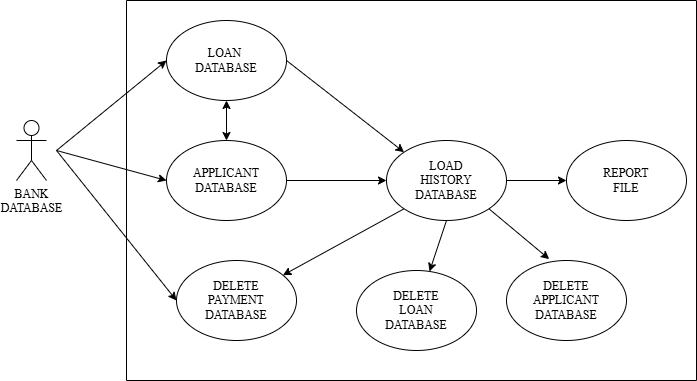

The diagram above was exported from draw.io. Its source (the exported page's mxGraphModel, read from the mxfile embedded in the PNG):
<mxGraphModel dx="786" dy="455" grid="1" gridSize="10" guides="1" tooltips="1" connect="1" arrows="1" fold="1" page="1" pageScale="1" pageWidth="1169" pageHeight="1654" math="0" shadow="0">
  <root>
    <mxCell id="0" />
    <mxCell id="1" parent="0" />
    <mxCell id="0DgiQxfM6QlRDLjDk-Hw-3" value="BANK&lt;div&gt;DATABASE&lt;/div&gt;" style="shape=umlActor;verticalLabelPosition=bottom;verticalAlign=top;html=1;outlineConnect=0;fontFamily=Times New Roman;" vertex="1" parent="1">
      <mxGeometry x="80" y="260" width="30" height="60" as="geometry" />
    </mxCell>
    <mxCell id="0DgiQxfM6QlRDLjDk-Hw-4" value="DELETE&lt;div&gt;PAYMENT&lt;/div&gt;&lt;div&gt;DATABASE&lt;/div&gt;" style="ellipse;whiteSpace=wrap;html=1;fontFamily=Times New Roman;" vertex="1" parent="1">
      <mxGeometry x="240" y="400" width="120" height="80" as="geometry" />
    </mxCell>
    <mxCell id="0DgiQxfM6QlRDLjDk-Hw-5" value="APPLICANT&lt;div&gt;DATABASE&lt;/div&gt;" style="ellipse;whiteSpace=wrap;html=1;fontFamily=Times New Roman;" vertex="1" parent="1">
      <mxGeometry x="230" y="280" width="120" height="80" as="geometry" />
    </mxCell>
    <mxCell id="0DgiQxfM6QlRDLjDk-Hw-6" value="LOAN&amp;nbsp;&lt;div&gt;DATABASE&lt;/div&gt;" style="ellipse;whiteSpace=wrap;html=1;fontFamily=Times New Roman;" vertex="1" parent="1">
      <mxGeometry x="230" y="160" width="120" height="80" as="geometry" />
    </mxCell>
    <mxCell id="0DgiQxfM6QlRDLjDk-Hw-7" value="LOAD&lt;div&gt;HISTORY&lt;/div&gt;&lt;div&gt;DATABASE&lt;/div&gt;" style="ellipse;whiteSpace=wrap;html=1;fontFamily=Times New Roman;" vertex="1" parent="1">
      <mxGeometry x="450" y="280" width="120" height="80" as="geometry" />
    </mxCell>
    <mxCell id="0DgiQxfM6QlRDLjDk-Hw-8" value="REPORT&lt;div&gt;FILE&lt;/div&gt;" style="ellipse;whiteSpace=wrap;html=1;fontFamily=Times New Roman;" vertex="1" parent="1">
      <mxGeometry x="630" y="280" width="120" height="80" as="geometry" />
    </mxCell>
    <mxCell id="0DgiQxfM6QlRDLjDk-Hw-9" value="DELETE&lt;div&gt;APPLICANT&lt;/div&gt;&lt;div&gt;DATABASE&lt;/div&gt;" style="ellipse;whiteSpace=wrap;html=1;fontFamily=Times New Roman;" vertex="1" parent="1">
      <mxGeometry x="570" y="400" width="120" height="80" as="geometry" />
    </mxCell>
    <mxCell id="0DgiQxfM6QlRDLjDk-Hw-10" value="DELETE&lt;div&gt;LOAN&lt;/div&gt;&lt;div&gt;DATABASE&lt;/div&gt;" style="ellipse;whiteSpace=wrap;html=1;fontFamily=Times New Roman;" vertex="1" parent="1">
      <mxGeometry x="420" y="410" width="120" height="80" as="geometry" />
    </mxCell>
    <mxCell id="0DgiQxfM6QlRDLjDk-Hw-11" value="" style="endArrow=classic;html=1;rounded=0;entryX=0;entryY=0.5;entryDx=0;entryDy=0;" edge="1" parent="1" target="0DgiQxfM6QlRDLjDk-Hw-6">
      <mxGeometry width="50" height="50" relative="1" as="geometry">
        <mxPoint x="120" y="290" as="sourcePoint" />
        <mxPoint x="170" y="240" as="targetPoint" />
      </mxGeometry>
    </mxCell>
    <mxCell id="0DgiQxfM6QlRDLjDk-Hw-12" value="" style="endArrow=classic;html=1;rounded=0;entryX=0;entryY=0.5;entryDx=0;entryDy=0;" edge="1" parent="1" target="0DgiQxfM6QlRDLjDk-Hw-5">
      <mxGeometry width="50" height="50" relative="1" as="geometry">
        <mxPoint x="120" y="290" as="sourcePoint" />
        <mxPoint x="170" y="240" as="targetPoint" />
      </mxGeometry>
    </mxCell>
    <mxCell id="0DgiQxfM6QlRDLjDk-Hw-13" value="" style="endArrow=classic;html=1;rounded=0;entryX=0;entryY=0.5;entryDx=0;entryDy=0;" edge="1" parent="1" target="0DgiQxfM6QlRDLjDk-Hw-4">
      <mxGeometry width="50" height="50" relative="1" as="geometry">
        <mxPoint x="120" y="290" as="sourcePoint" />
        <mxPoint x="200" y="310" as="targetPoint" />
      </mxGeometry>
    </mxCell>
    <mxCell id="0DgiQxfM6QlRDLjDk-Hw-14" value="" style="endArrow=classic;startArrow=classic;html=1;rounded=0;entryX=0.5;entryY=1;entryDx=0;entryDy=0;" edge="1" parent="1" target="0DgiQxfM6QlRDLjDk-Hw-6">
      <mxGeometry width="50" height="50" relative="1" as="geometry">
        <mxPoint x="290" y="280" as="sourcePoint" />
        <mxPoint x="340" y="230" as="targetPoint" />
      </mxGeometry>
    </mxCell>
    <mxCell id="0DgiQxfM6QlRDLjDk-Hw-15" value="" style="endArrow=classic;html=1;rounded=0;exitX=1;exitY=0.5;exitDx=0;exitDy=0;entryX=0;entryY=0;entryDx=0;entryDy=0;" edge="1" parent="1" source="0DgiQxfM6QlRDLjDk-Hw-6" target="0DgiQxfM6QlRDLjDk-Hw-7">
      <mxGeometry width="50" height="50" relative="1" as="geometry">
        <mxPoint x="380" y="350" as="sourcePoint" />
        <mxPoint x="430" y="300" as="targetPoint" />
      </mxGeometry>
    </mxCell>
    <mxCell id="0DgiQxfM6QlRDLjDk-Hw-16" value="" style="endArrow=classic;html=1;rounded=0;exitX=1;exitY=0.5;exitDx=0;exitDy=0;" edge="1" parent="1" source="0DgiQxfM6QlRDLjDk-Hw-5">
      <mxGeometry width="50" height="50" relative="1" as="geometry">
        <mxPoint x="380" y="350" as="sourcePoint" />
        <mxPoint x="450" y="320" as="targetPoint" />
      </mxGeometry>
    </mxCell>
    <mxCell id="0DgiQxfM6QlRDLjDk-Hw-17" value="" style="endArrow=classic;html=1;rounded=0;exitX=0;exitY=1;exitDx=0;exitDy=0;" edge="1" parent="1" source="0DgiQxfM6QlRDLjDk-Hw-7" target="0DgiQxfM6QlRDLjDk-Hw-4">
      <mxGeometry width="50" height="50" relative="1" as="geometry">
        <mxPoint x="380" y="350" as="sourcePoint" />
        <mxPoint x="430" y="300" as="targetPoint" />
      </mxGeometry>
    </mxCell>
    <mxCell id="0DgiQxfM6QlRDLjDk-Hw-18" value="" style="endArrow=classic;html=1;rounded=0;exitX=0.5;exitY=1;exitDx=0;exitDy=0;" edge="1" parent="1" source="0DgiQxfM6QlRDLjDk-Hw-7" target="0DgiQxfM6QlRDLjDk-Hw-10">
      <mxGeometry width="50" height="50" relative="1" as="geometry">
        <mxPoint x="380" y="350" as="sourcePoint" />
        <mxPoint x="430" y="300" as="targetPoint" />
      </mxGeometry>
    </mxCell>
    <mxCell id="0DgiQxfM6QlRDLjDk-Hw-19" value="" style="endArrow=classic;html=1;rounded=0;exitX=1;exitY=1;exitDx=0;exitDy=0;entryX=0.356;entryY=-0.017;entryDx=0;entryDy=0;entryPerimeter=0;" edge="1" parent="1" source="0DgiQxfM6QlRDLjDk-Hw-7" target="0DgiQxfM6QlRDLjDk-Hw-9">
      <mxGeometry width="50" height="50" relative="1" as="geometry">
        <mxPoint x="380" y="350" as="sourcePoint" />
        <mxPoint x="430" y="300" as="targetPoint" />
      </mxGeometry>
    </mxCell>
    <mxCell id="0DgiQxfM6QlRDLjDk-Hw-20" value="" style="endArrow=classic;html=1;rounded=0;exitX=1;exitY=0.5;exitDx=0;exitDy=0;entryX=0;entryY=0.5;entryDx=0;entryDy=0;" edge="1" parent="1" source="0DgiQxfM6QlRDLjDk-Hw-7" target="0DgiQxfM6QlRDLjDk-Hw-8">
      <mxGeometry width="50" height="50" relative="1" as="geometry">
        <mxPoint x="380" y="350" as="sourcePoint" />
        <mxPoint x="430" y="300" as="targetPoint" />
      </mxGeometry>
    </mxCell>
    <mxCell id="0DgiQxfM6QlRDLjDk-Hw-21" value="" style="swimlane;startSize=0;" vertex="1" parent="1">
      <mxGeometry x="190" y="140" width="570" height="380" as="geometry" />
    </mxCell>
  </root>
</mxGraphModel>